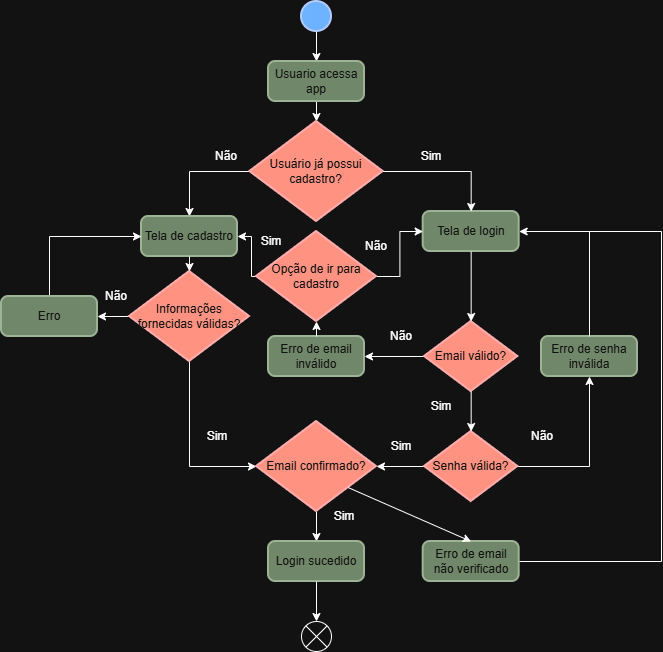

The diagram above was exported from draw.io. Its source (the exported page's mxGraphModel, read from the mxfile embedded in the PNG):
<mxGraphModel dx="774" dy="721" grid="1" gridSize="10" guides="1" tooltips="1" connect="1" arrows="1" fold="1" page="1" pageScale="1" pageWidth="850" pageHeight="1100" math="0" shadow="0">
  <root>
    <mxCell id="0" />
    <mxCell id="1" parent="0" />
    <mxCell id="iwWQ6JdPQxJ84Sp7mqgu-3" edge="1" parent="1" source="iwWQ6JdPQxJ84Sp7mqgu-1" style="edgeStyle=none;rounded=0;orthogonalLoop=1;jettySize=auto;html=1;exitX=0.5;exitY=1;exitDx=0;exitDy=0;exitPerimeter=0;entryX=0.5;entryY=0;entryDx=0;entryDy=0;" target="iwWQ6JdPQxJ84Sp7mqgu-2">
      <mxGeometry relative="1" as="geometry" />
    </mxCell>
    <mxCell id="iwWQ6JdPQxJ84Sp7mqgu-1" parent="1" style="strokeWidth=2;html=1;shape=mxgraph.flowchart.start_2;whiteSpace=wrap;fillColor=#0050ef;fontColor=#ffffff;strokeColor=#001DBC;" value=" " vertex="1">
      <mxGeometry height="30" width="30" x="380" y="110" as="geometry" />
    </mxCell>
    <mxCell id="iwWQ6JdPQxJ84Sp7mqgu-17" edge="1" parent="1" source="iwWQ6JdPQxJ84Sp7mqgu-2" style="edgeStyle=orthogonalEdgeStyle;rounded=0;orthogonalLoop=1;jettySize=auto;html=1;exitX=0.5;exitY=1;exitDx=0;exitDy=0;" target="iwWQ6JdPQxJ84Sp7mqgu-4">
      <mxGeometry relative="1" as="geometry" />
    </mxCell>
    <mxCell id="iwWQ6JdPQxJ84Sp7mqgu-2" parent="1" style="rounded=1;whiteSpace=wrap;html=1;absoluteArcSize=1;arcSize=14;strokeWidth=2;fillColor=#6d8764;fontColor=#ffffff;strokeColor=#3A5431;" value="Usuario acessa app" vertex="1">
      <mxGeometry height="40" width="96" x="347" y="170" as="geometry" />
    </mxCell>
    <mxCell id="iwWQ6JdPQxJ84Sp7mqgu-6" edge="1" parent="1" source="iwWQ6JdPQxJ84Sp7mqgu-4" style="edgeStyle=orthogonalEdgeStyle;rounded=0;orthogonalLoop=1;jettySize=auto;html=1;exitX=0;exitY=0.5;exitDx=0;exitDy=0;exitPerimeter=0;entryX=0.5;entryY=0;entryDx=0;entryDy=0;" target="iwWQ6JdPQxJ84Sp7mqgu-18">
      <mxGeometry relative="1" as="geometry">
        <Array as="points">
          <mxPoint x="268" y="280" />
        </Array>
        <mxPoint x="260" y="320" as="targetPoint" />
      </mxGeometry>
    </mxCell>
    <mxCell id="iwWQ6JdPQxJ84Sp7mqgu-4" parent="1" style="strokeWidth=2;html=1;shape=mxgraph.flowchart.decision;whiteSpace=wrap;fillColor=#e51400;fontColor=#ffffff;strokeColor=#B20000;" value="Usuário já possui cadastro?" vertex="1">
      <mxGeometry height="100" width="133.33" x="328.34" y="230" as="geometry" />
    </mxCell>
    <mxCell id="iwWQ6JdPQxJ84Sp7mqgu-5" parent="1" style="rounded=1;whiteSpace=wrap;html=1;absoluteArcSize=1;arcSize=14;strokeWidth=2;fillColor=#6d8764;fontColor=#ffffff;strokeColor=#3A5431;" value="Tela de login" vertex="1">
      <mxGeometry height="40" width="96" x="501.67" y="320" as="geometry" />
    </mxCell>
    <mxCell id="iwWQ6JdPQxJ84Sp7mqgu-7" parent="1" style="text;html=1;whiteSpace=wrap;strokeColor=none;fillColor=none;align=center;verticalAlign=middle;rounded=0;autosize=1;resizable=0;" value="Não" vertex="1">
      <mxGeometry height="30" width="50" x="280" y="250" as="geometry" />
    </mxCell>
    <mxCell id="iwWQ6JdPQxJ84Sp7mqgu-21" edge="1" parent="1" source="iwWQ6JdPQxJ84Sp7mqgu-4" style="edgeStyle=orthogonalEdgeStyle;rounded=0;orthogonalLoop=1;jettySize=auto;html=1;exitX=1;exitY=0.5;exitDx=0;exitDy=0;entryX=0.5;entryY=0;entryDx=0;entryDy=0;exitPerimeter=0;" target="iwWQ6JdPQxJ84Sp7mqgu-5">
      <mxGeometry relative="1" as="geometry">
        <Array as="points">
          <mxPoint x="550" y="280" />
        </Array>
      </mxGeometry>
    </mxCell>
    <mxCell id="iwWQ6JdPQxJ84Sp7mqgu-10" parent="1" style="text;html=1;whiteSpace=wrap;strokeColor=none;fillColor=none;align=center;verticalAlign=middle;rounded=0;autosize=1;resizable=0;" value="Sim" vertex="1">
      <mxGeometry height="30" width="40" x="490" y="250" as="geometry" />
    </mxCell>
    <mxCell id="iwWQ6JdPQxJ84Sp7mqgu-14" parent="1" style="text;html=1;whiteSpace=wrap;strokeColor=none;fillColor=none;align=center;verticalAlign=middle;rounded=0;autosize=1;resizable=0;" value="Sim" vertex="1">
      <mxGeometry height="30" width="40" x="500" y="500" as="geometry" />
    </mxCell>
    <mxCell id="iwWQ6JdPQxJ84Sp7mqgu-15" parent="1" style="verticalLabelPosition=bottom;verticalAlign=top;html=1;shape=mxgraph.flowchart.or;" value="" vertex="1">
      <mxGeometry height="30" width="30" x="380" y="730" as="geometry" />
    </mxCell>
    <mxCell id="iwWQ6JdPQxJ84Sp7mqgu-18" parent="1" style="rounded=1;whiteSpace=wrap;html=1;absoluteArcSize=1;arcSize=14;strokeWidth=2;fillColor=#6d8764;fontColor=#ffffff;strokeColor=#3A5431;" value="Tela de cadastro" vertex="1">
      <mxGeometry height="40" width="96" x="220" y="325" as="geometry" />
    </mxCell>
    <mxCell id="iwWQ6JdPQxJ84Sp7mqgu-25" edge="1" parent="1" source="iwWQ6JdPQxJ84Sp7mqgu-22" style="edgeStyle=orthogonalEdgeStyle;rounded=0;orthogonalLoop=1;jettySize=auto;html=1;exitX=0;exitY=0.5;exitDx=0;exitDy=0;exitPerimeter=0;entryX=1;entryY=0.5;entryDx=0;entryDy=0;" target="iwWQ6JdPQxJ84Sp7mqgu-24">
      <mxGeometry relative="1" as="geometry" />
    </mxCell>
    <mxCell id="iwWQ6JdPQxJ84Sp7mqgu-22" parent="1" style="strokeWidth=2;html=1;shape=mxgraph.flowchart.decision;whiteSpace=wrap;fillColor=#e51400;fontColor=#ffffff;strokeColor=#B20000;" value="Email válido?" vertex="1">
      <mxGeometry height="70" width="93.33" x="503.01" y="430" as="geometry" />
    </mxCell>
    <mxCell id="iwWQ6JdPQxJ84Sp7mqgu-23" edge="1" parent="1" source="iwWQ6JdPQxJ84Sp7mqgu-5" style="edgeStyle=orthogonalEdgeStyle;rounded=0;orthogonalLoop=1;jettySize=auto;html=1;exitX=0.5;exitY=1;exitDx=0;exitDy=0;entryX=0.5;entryY=0;entryDx=0;entryDy=0;entryPerimeter=0;" target="iwWQ6JdPQxJ84Sp7mqgu-22">
      <mxGeometry relative="1" as="geometry" />
    </mxCell>
    <mxCell id="iwWQ6JdPQxJ84Sp7mqgu-24" parent="1" style="rounded=1;whiteSpace=wrap;html=1;absoluteArcSize=1;arcSize=14;strokeWidth=2;fillColor=#6d8764;fontColor=#ffffff;strokeColor=#3A5431;" value="Erro de email inválido" vertex="1">
      <mxGeometry height="40" width="96" x="347" y="445" as="geometry" />
    </mxCell>
    <mxCell id="iwWQ6JdPQxJ84Sp7mqgu-28" edge="1" parent="1" source="iwWQ6JdPQxJ84Sp7mqgu-26" style="edgeStyle=orthogonalEdgeStyle;rounded=0;orthogonalLoop=1;jettySize=auto;html=1;exitX=0;exitY=0.5;exitDx=0;exitDy=0;exitPerimeter=0;entryX=1;entryY=0.5;entryDx=0;entryDy=0;" target="iwWQ6JdPQxJ84Sp7mqgu-18">
      <mxGeometry relative="1" as="geometry">
        <Array as="points">
          <mxPoint x="330" y="385" />
          <mxPoint x="330" y="345" />
        </Array>
      </mxGeometry>
    </mxCell>
    <mxCell id="iwWQ6JdPQxJ84Sp7mqgu-31" edge="1" parent="1" source="iwWQ6JdPQxJ84Sp7mqgu-26" style="edgeStyle=orthogonalEdgeStyle;rounded=0;orthogonalLoop=1;jettySize=auto;html=1;exitX=1;exitY=0.5;exitDx=0;exitDy=0;exitPerimeter=0;entryX=0;entryY=0.5;entryDx=0;entryDy=0;" target="iwWQ6JdPQxJ84Sp7mqgu-5">
      <mxGeometry relative="1" as="geometry" />
    </mxCell>
    <mxCell id="iwWQ6JdPQxJ84Sp7mqgu-26" parent="1" style="strokeWidth=2;html=1;shape=mxgraph.flowchart.decision;whiteSpace=wrap;fillColor=#e51400;fontColor=#ffffff;strokeColor=#B20000;" value="Opção de ir para cadastro" vertex="1">
      <mxGeometry height="90" width="120" x="335" y="340" as="geometry" />
    </mxCell>
    <mxCell id="iwWQ6JdPQxJ84Sp7mqgu-27" edge="1" parent="1" source="iwWQ6JdPQxJ84Sp7mqgu-24" style="edgeStyle=orthogonalEdgeStyle;rounded=0;orthogonalLoop=1;jettySize=auto;html=1;exitX=0.5;exitY=0;exitDx=0;exitDy=0;entryX=0.5;entryY=1;entryDx=0;entryDy=0;entryPerimeter=0;" target="iwWQ6JdPQxJ84Sp7mqgu-26">
      <mxGeometry relative="1" as="geometry" />
    </mxCell>
    <mxCell id="iwWQ6JdPQxJ84Sp7mqgu-29" parent="1" style="text;html=1;whiteSpace=wrap;strokeColor=none;fillColor=none;align=center;verticalAlign=middle;rounded=0;autosize=1;resizable=0;" value="Sim" vertex="1">
      <mxGeometry height="30" width="40" x="330" y="335" as="geometry" />
    </mxCell>
    <mxCell id="iwWQ6JdPQxJ84Sp7mqgu-30" parent="1" style="text;html=1;whiteSpace=wrap;strokeColor=none;fillColor=none;align=center;verticalAlign=middle;rounded=0;autosize=1;resizable=0;" value="Não" vertex="1">
      <mxGeometry height="30" width="50" x="596.34" y="530" as="geometry" />
    </mxCell>
    <mxCell id="iwWQ6JdPQxJ84Sp7mqgu-33" parent="1" style="rounded=1;whiteSpace=wrap;html=1;absoluteArcSize=1;arcSize=14;strokeWidth=2;fillColor=#6d8764;fontColor=#ffffff;strokeColor=#3A5431;" value="Erro de senha inválida" vertex="1">
      <mxGeometry height="40" width="96" x="620" y="445" as="geometry" />
    </mxCell>
    <mxCell id="iwWQ6JdPQxJ84Sp7mqgu-36" edge="1" parent="1" source="iwWQ6JdPQxJ84Sp7mqgu-34" style="edgeStyle=orthogonalEdgeStyle;rounded=0;orthogonalLoop=1;jettySize=auto;html=1;exitX=1;exitY=0.5;exitDx=0;exitDy=0;exitPerimeter=0;entryX=0.5;entryY=1;entryDx=0;entryDy=0;" target="iwWQ6JdPQxJ84Sp7mqgu-33">
      <mxGeometry relative="1" as="geometry" />
    </mxCell>
    <mxCell id="iwWQ6JdPQxJ84Sp7mqgu-39" edge="1" parent="1" source="iwWQ6JdPQxJ84Sp7mqgu-34" style="edgeStyle=orthogonalEdgeStyle;rounded=0;orthogonalLoop=1;jettySize=auto;html=1;exitX=0;exitY=0.5;exitDx=0;exitDy=0;exitPerimeter=0;entryX=1;entryY=0.5;entryDx=0;entryDy=0;entryPerimeter=0;" target="C1SgYbb6HREHazemV7bD-1">
      <mxGeometry relative="1" as="geometry">
        <mxPoint x="446" y="575" as="targetPoint" />
      </mxGeometry>
    </mxCell>
    <mxCell id="iwWQ6JdPQxJ84Sp7mqgu-34" parent="1" style="strokeWidth=2;html=1;shape=mxgraph.flowchart.decision;whiteSpace=wrap;fillColor=#e51400;fontColor=#ffffff;strokeColor=#B20000;" value="Senha válida?" vertex="1">
      <mxGeometry height="70" width="93.33" x="503.01" y="540" as="geometry" />
    </mxCell>
    <mxCell id="iwWQ6JdPQxJ84Sp7mqgu-35" edge="1" parent="1" source="iwWQ6JdPQxJ84Sp7mqgu-22" style="edgeStyle=orthogonalEdgeStyle;rounded=0;orthogonalLoop=1;jettySize=auto;html=1;exitX=0.5;exitY=1;exitDx=0;exitDy=0;exitPerimeter=0;entryX=0.5;entryY=0;entryDx=0;entryDy=0;entryPerimeter=0;" target="iwWQ6JdPQxJ84Sp7mqgu-34">
      <mxGeometry relative="1" as="geometry" />
    </mxCell>
    <mxCell id="iwWQ6JdPQxJ84Sp7mqgu-37" edge="1" parent="1" source="iwWQ6JdPQxJ84Sp7mqgu-33" style="edgeStyle=orthogonalEdgeStyle;rounded=0;orthogonalLoop=1;jettySize=auto;html=1;exitX=0.5;exitY=0;exitDx=0;exitDy=0;entryX=1;entryY=0.5;entryDx=0;entryDy=0;" target="iwWQ6JdPQxJ84Sp7mqgu-5">
      <mxGeometry relative="1" as="geometry" />
    </mxCell>
    <mxCell id="iwWQ6JdPQxJ84Sp7mqgu-40" parent="1" style="text;html=1;whiteSpace=wrap;strokeColor=none;fillColor=none;align=center;verticalAlign=middle;rounded=0;autosize=1;resizable=0;" value="Sim" vertex="1">
      <mxGeometry height="30" width="40" x="460" y="540" as="geometry" />
    </mxCell>
    <mxCell id="iwWQ6JdPQxJ84Sp7mqgu-41" edge="1" parent="1" source="C1SgYbb6HREHazemV7bD-1" style="edgeStyle=orthogonalEdgeStyle;rounded=0;orthogonalLoop=1;jettySize=auto;html=1;exitX=0.5;exitY=1;exitDx=0;exitDy=0;entryX=0.5;entryY=0;entryDx=0;entryDy=0;exitPerimeter=0;" target="C1SgYbb6HREHazemV7bD-3">
      <mxGeometry relative="1" as="geometry">
        <mxPoint x="397.9999999999999" y="595" as="sourcePoint" />
      </mxGeometry>
    </mxCell>
    <mxCell id="iwWQ6JdPQxJ84Sp7mqgu-46" edge="1" parent="1" source="iwWQ6JdPQxJ84Sp7mqgu-42" style="edgeStyle=orthogonalEdgeStyle;rounded=0;orthogonalLoop=1;jettySize=auto;html=1;exitX=0;exitY=0.5;exitDx=0;exitDy=0;exitPerimeter=0;entryX=1;entryY=0.5;entryDx=0;entryDy=0;" target="iwWQ6JdPQxJ84Sp7mqgu-45">
      <mxGeometry relative="1" as="geometry">
        <mxPoint x="180" y="425.074074074074" as="targetPoint" />
      </mxGeometry>
    </mxCell>
    <mxCell id="iwWQ6JdPQxJ84Sp7mqgu-49" edge="1" parent="1" source="iwWQ6JdPQxJ84Sp7mqgu-42" style="edgeStyle=orthogonalEdgeStyle;rounded=0;orthogonalLoop=1;jettySize=auto;html=1;exitX=0.5;exitY=1;exitDx=0;exitDy=0;exitPerimeter=0;entryX=0;entryY=0.5;entryDx=0;entryDy=0;entryPerimeter=0;" target="C1SgYbb6HREHazemV7bD-1">
      <mxGeometry relative="1" as="geometry">
        <mxPoint x="350" y="575" as="targetPoint" />
      </mxGeometry>
    </mxCell>
    <mxCell id="iwWQ6JdPQxJ84Sp7mqgu-42" parent="1" style="strokeWidth=2;html=1;shape=mxgraph.flowchart.decision;whiteSpace=wrap;fillColor=#e51400;fontColor=#ffffff;strokeColor=#B20000;" value="Informações fornecidas válidas?" vertex="1">
      <mxGeometry height="90" width="120" x="208" y="380" as="geometry" />
    </mxCell>
    <mxCell id="iwWQ6JdPQxJ84Sp7mqgu-43" edge="1" parent="1" source="iwWQ6JdPQxJ84Sp7mqgu-18" style="edgeStyle=orthogonalEdgeStyle;rounded=0;orthogonalLoop=1;jettySize=auto;html=1;exitX=0.5;exitY=1;exitDx=0;exitDy=0;entryX=0.5;entryY=0;entryDx=0;entryDy=0;entryPerimeter=0;" target="iwWQ6JdPQxJ84Sp7mqgu-42">
      <mxGeometry relative="1" as="geometry" />
    </mxCell>
    <mxCell id="iwWQ6JdPQxJ84Sp7mqgu-47" edge="1" parent="1" source="iwWQ6JdPQxJ84Sp7mqgu-45" style="edgeStyle=orthogonalEdgeStyle;rounded=0;orthogonalLoop=1;jettySize=auto;html=1;exitX=0.5;exitY=0;exitDx=0;exitDy=0;entryX=0;entryY=0.5;entryDx=0;entryDy=0;" target="iwWQ6JdPQxJ84Sp7mqgu-18">
      <mxGeometry relative="1" as="geometry" />
    </mxCell>
    <mxCell id="iwWQ6JdPQxJ84Sp7mqgu-45" parent="1" style="rounded=1;whiteSpace=wrap;html=1;absoluteArcSize=1;arcSize=14;strokeWidth=2;fillColor=#6d8764;fontColor=#ffffff;strokeColor=#3A5431;" value="Erro" vertex="1">
      <mxGeometry height="40" width="96" x="80" y="405" as="geometry" />
    </mxCell>
    <mxCell id="iwWQ6JdPQxJ84Sp7mqgu-50" parent="1" style="text;html=1;whiteSpace=wrap;strokeColor=none;fillColor=none;align=center;verticalAlign=middle;rounded=0;autosize=1;resizable=0;" value="Sim" vertex="1">
      <mxGeometry height="30" width="40" x="276" y="530" as="geometry" />
    </mxCell>
    <mxCell id="iwWQ6JdPQxJ84Sp7mqgu-51" parent="1" style="text;html=1;whiteSpace=wrap;strokeColor=none;fillColor=none;align=center;verticalAlign=middle;rounded=0;autosize=1;resizable=0;" value="Não" vertex="1">
      <mxGeometry height="30" width="50" x="430" y="340" as="geometry" />
    </mxCell>
    <mxCell id="iwWQ6JdPQxJ84Sp7mqgu-52" parent="1" style="text;html=1;whiteSpace=wrap;strokeColor=none;fillColor=none;align=center;verticalAlign=middle;rounded=0;autosize=1;resizable=0;" value="Não" vertex="1">
      <mxGeometry height="30" width="50" x="455" y="430" as="geometry" />
    </mxCell>
    <mxCell id="iwWQ6JdPQxJ84Sp7mqgu-53" parent="1" style="text;html=1;whiteSpace=wrap;strokeColor=none;fillColor=none;align=center;verticalAlign=middle;rounded=0;autosize=1;resizable=0;" value="Não" vertex="1">
      <mxGeometry height="30" width="50" x="170" y="390" as="geometry" />
    </mxCell>
    <mxCell id="C1SgYbb6HREHazemV7bD-1" parent="1" style="strokeWidth=2;html=1;shape=mxgraph.flowchart.decision;whiteSpace=wrap;fillColor=#e51400;fontColor=#ffffff;strokeColor=#B20000;" value="Email confirmado?" vertex="1">
      <mxGeometry height="90" width="120" x="335" y="530" as="geometry" />
    </mxCell>
    <mxCell id="C1SgYbb6HREHazemV7bD-3" parent="1" style="rounded=1;whiteSpace=wrap;html=1;absoluteArcSize=1;arcSize=14;strokeWidth=2;fillColor=#6d8764;fontColor=#ffffff;strokeColor=#3A5431;" value="Login sucedido" vertex="1">
      <mxGeometry height="40" width="96" x="347" y="650" as="geometry" />
    </mxCell>
    <mxCell id="C1SgYbb6HREHazemV7bD-5" edge="1" parent="1" source="C1SgYbb6HREHazemV7bD-3" style="edgeStyle=orthogonalEdgeStyle;rounded=0;orthogonalLoop=1;jettySize=auto;html=1;exitX=0.5;exitY=1;exitDx=0;exitDy=0;entryX=0.5;entryY=0;entryDx=0;entryDy=0;entryPerimeter=0;" target="iwWQ6JdPQxJ84Sp7mqgu-15" value="">
      <mxGeometry relative="1" as="geometry">
        <mxPoint x="400" y="720" as="sourcePoint" />
        <mxPoint x="520" y="730" as="targetPoint" />
      </mxGeometry>
    </mxCell>
    <mxCell id="C1SgYbb6HREHazemV7bD-6" parent="1" style="text;html=1;whiteSpace=wrap;strokeColor=none;fillColor=none;align=center;verticalAlign=middle;rounded=0;autosize=1;resizable=0;" value="Sim" vertex="1">
      <mxGeometry height="30" width="40" x="403" y="610" as="geometry" />
    </mxCell>
    <mxCell id="C1SgYbb6HREHazemV7bD-11" edge="1" parent="1" source="C1SgYbb6HREHazemV7bD-7" style="edgeStyle=orthogonalEdgeStyle;rounded=0;orthogonalLoop=1;jettySize=auto;html=1;exitX=1;exitY=0.5;exitDx=0;exitDy=0;endArrow=none;endFill=0;">
      <mxGeometry relative="1" as="geometry">
        <mxPoint x="740" y="340" as="targetPoint" />
      </mxGeometry>
    </mxCell>
    <mxCell id="C1SgYbb6HREHazemV7bD-7" parent="1" style="rounded=1;whiteSpace=wrap;html=1;absoluteArcSize=1;arcSize=14;strokeWidth=2;fillColor=#6d8764;fontColor=#ffffff;strokeColor=#3A5431;" value="Erro de email não verificado" vertex="1">
      <mxGeometry height="40" width="96" x="501.68" y="650" as="geometry" />
    </mxCell>
    <mxCell id="C1SgYbb6HREHazemV7bD-9" edge="1" parent="1" source="C1SgYbb6HREHazemV7bD-1" style="edgeStyle=none;rounded=0;orthogonalLoop=1;jettySize=auto;html=1;exitX=0.764;exitY=0.734;exitDx=0;exitDy=0;exitPerimeter=0;entryX=0.5;entryY=0;entryDx=0;entryDy=0;" target="C1SgYbb6HREHazemV7bD-7">
      <mxGeometry relative="1" as="geometry">
        <mxPoint x="460" y="620" as="targetPoint" />
      </mxGeometry>
    </mxCell>
    <mxCell id="C1SgYbb6HREHazemV7bD-13" edge="1" parent="1" style="edgeStyle=none;orthogonalLoop=1;jettySize=auto;html=1;rounded=0;endArrow=none;endFill=0;" value="">
      <mxGeometry relative="1" width="100" as="geometry">
        <Array as="points" />
        <mxPoint x="646.34" y="340" as="sourcePoint" />
        <mxPoint x="740" y="340" as="targetPoint" />
      </mxGeometry>
    </mxCell>
  </root>
</mxGraphModel>